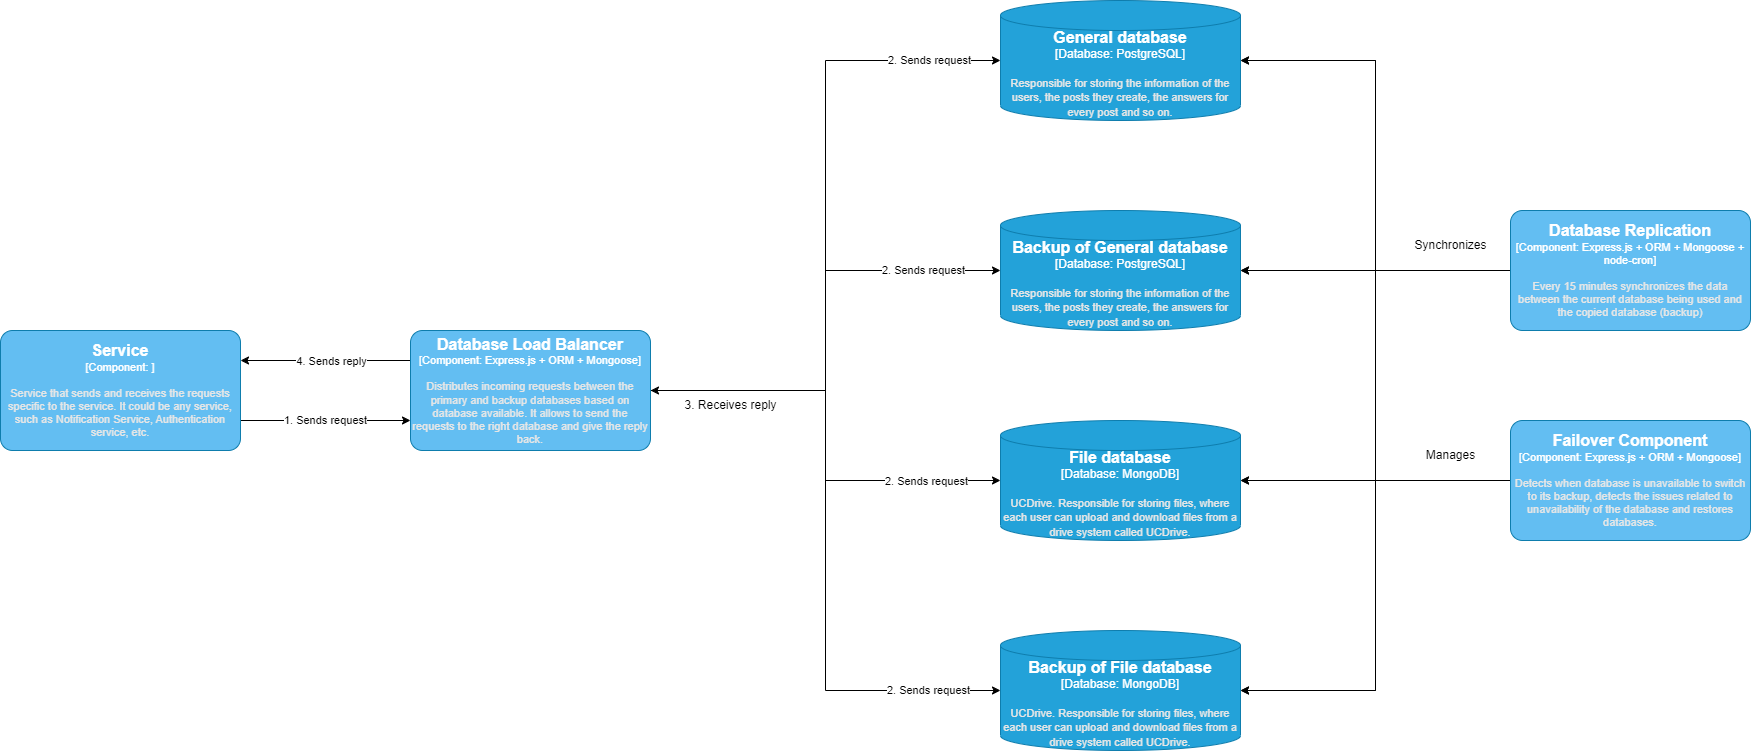

The diagram above was exported from draw.io. Its source (the exported page's mxGraphModel, read from the mxfile embedded in the PNG):
<mxGraphModel dx="2074" dy="1067" grid="1" gridSize="10" guides="1" tooltips="1" connect="1" arrows="1" fold="1" page="1" pageScale="1" pageWidth="850" pageHeight="1100" math="0" shadow="0">
  <root>
    <mxCell id="0" />
    <mxCell id="1" parent="0" />
    <object placeholders="1" c4Type="General database" c4Container="Database" c4Technology="PostgreSQL" c4Description="Responsible for storing the information of the users, the posts they create, the answers for every post and so on." label="&lt;font style=&quot;font-size: 16px&quot;&gt;&lt;b&gt;%c4Type%&lt;/b&gt;&lt;/font&gt;&lt;div&gt;[%c4Container%:&amp;nbsp;%c4Technology%]&lt;/div&gt;&lt;br&gt;&lt;div&gt;&lt;font style=&quot;font-size: 11px&quot;&gt;&lt;font color=&quot;#E6E6E6&quot;&gt;%c4Description%&lt;/font&gt;&lt;/div&gt;" id="ym5GvMo-bEmkEDSINsf--1">
      <mxCell style="shape=cylinder3;size=15;whiteSpace=wrap;html=1;boundedLbl=1;rounded=0;labelBackgroundColor=none;fillColor=#23A2D9;fontSize=12;fontColor=#ffffff;align=center;strokeColor=#0E7DAD;metaEdit=1;points=[[0.5,0,0],[1,0.25,0],[1,0.5,0],[1,0.75,0],[0.5,1,0],[0,0.75,0],[0,0.5,0],[0,0.25,0]];resizable=0;" parent="1" vertex="1">
        <mxGeometry x="1640" y="90" width="240" height="120" as="geometry" />
      </mxCell>
    </object>
    <object placeholders="1" c4Type="Backup of General database " c4Container="Database" c4Technology="PostgreSQL" c4Description="Responsible for storing the information of the users, the posts they create, the answers for every post and so on." label="&lt;font style=&quot;font-size: 16px&quot;&gt;&lt;b&gt;%c4Type%&lt;/b&gt;&lt;/font&gt;&lt;div&gt;[%c4Container%:&amp;nbsp;%c4Technology%]&lt;/div&gt;&lt;br&gt;&lt;div&gt;&lt;font style=&quot;font-size: 11px&quot;&gt;&lt;font color=&quot;#E6E6E6&quot;&gt;%c4Description%&lt;/font&gt;&lt;/div&gt;" id="6sXk5Za_UmWqFzGBqIpB-3">
      <mxCell style="shape=cylinder3;size=15;whiteSpace=wrap;html=1;boundedLbl=1;rounded=0;labelBackgroundColor=none;fillColor=#23A2D9;fontSize=12;fontColor=#ffffff;align=center;strokeColor=#0E7DAD;metaEdit=1;points=[[0.5,0,0],[1,0.25,0],[1,0.5,0],[1,0.75,0],[0.5,1,0],[0,0.75,0],[0,0.5,0],[0,0.25,0]];resizable=0;" parent="1" vertex="1">
        <mxGeometry x="1640" y="300" width="240" height="120" as="geometry" />
      </mxCell>
    </object>
    <object placeholders="1" c4Type="Backup of File database " c4Container="Database" c4Technology="MongoDB" c4Description="UCDrive. Responsible for storing files, where each user can upload and download files from a drive system called UCDrive." label="&lt;font style=&quot;font-size: 16px&quot;&gt;&lt;b&gt;%c4Type%&lt;/b&gt;&lt;/font&gt;&lt;div&gt;[%c4Container%:&amp;nbsp;%c4Technology%]&lt;/div&gt;&lt;br&gt;&lt;div&gt;&lt;font style=&quot;font-size: 11px&quot;&gt;&lt;font color=&quot;#E6E6E6&quot;&gt;%c4Description%&lt;/font&gt;&lt;/div&gt;" id="6sXk5Za_UmWqFzGBqIpB-4">
      <mxCell style="shape=cylinder3;size=15;whiteSpace=wrap;html=1;boundedLbl=1;rounded=0;labelBackgroundColor=none;fillColor=#23A2D9;fontSize=12;fontColor=#ffffff;align=center;strokeColor=#0E7DAD;metaEdit=1;points=[[0.5,0,0],[1,0.25,0],[1,0.5,0],[1,0.75,0],[0.5,1,0],[0,0.75,0],[0,0.5,0],[0,0.25,0]];resizable=0;" parent="1" vertex="1">
        <mxGeometry x="1640" y="720" width="240" height="120" as="geometry" />
      </mxCell>
    </object>
    <mxCell id="KsBoEJFYeNx_crIhW33c-2" style="edgeStyle=orthogonalEdgeStyle;rounded=0;orthogonalLoop=1;jettySize=auto;html=1;entryX=1;entryY=0.5;entryDx=0;entryDy=0;entryPerimeter=0;" parent="1" source="6sXk5Za_UmWqFzGBqIpB-5" target="ym5GvMo-bEmkEDSINsf--1" edge="1">
      <mxGeometry relative="1" as="geometry" />
    </mxCell>
    <mxCell id="KsBoEJFYeNx_crIhW33c-3" style="edgeStyle=orthogonalEdgeStyle;rounded=0;orthogonalLoop=1;jettySize=auto;html=1;entryX=1;entryY=0.5;entryDx=0;entryDy=0;entryPerimeter=0;" parent="1" source="6sXk5Za_UmWqFzGBqIpB-5" target="6sXk5Za_UmWqFzGBqIpB-3" edge="1">
      <mxGeometry relative="1" as="geometry" />
    </mxCell>
    <mxCell id="KsBoEJFYeNx_crIhW33c-4" style="edgeStyle=orthogonalEdgeStyle;rounded=0;orthogonalLoop=1;jettySize=auto;html=1;entryX=1;entryY=0.5;entryDx=0;entryDy=0;entryPerimeter=0;" parent="1" source="6sXk5Za_UmWqFzGBqIpB-5" target="ym5GvMo-bEmkEDSINsf--2" edge="1">
      <mxGeometry relative="1" as="geometry" />
    </mxCell>
    <mxCell id="KsBoEJFYeNx_crIhW33c-5" style="edgeStyle=orthogonalEdgeStyle;rounded=0;orthogonalLoop=1;jettySize=auto;html=1;entryX=1;entryY=0.5;entryDx=0;entryDy=0;entryPerimeter=0;" parent="1" source="6sXk5Za_UmWqFzGBqIpB-5" target="6sXk5Za_UmWqFzGBqIpB-4" edge="1">
      <mxGeometry relative="1" as="geometry" />
    </mxCell>
    <mxCell id="KsBoEJFYeNx_crIhW33c-10" style="edgeStyle=orthogonalEdgeStyle;rounded=0;orthogonalLoop=1;jettySize=auto;html=1;entryX=1;entryY=0.5;entryDx=0;entryDy=0;entryPerimeter=0;" parent="1" source="6sXk5Za_UmWqFzGBqIpB-5" target="ym5GvMo-bEmkEDSINsf--1" edge="1">
      <mxGeometry relative="1" as="geometry" />
    </mxCell>
    <object placeholders="1" c4Name="Database Replication" c4Type="Component" c4Technology="Express.js + ORM + Mongoose + node-cron" c4Description="Every 15 minutes synchronizes the data between the current database being used and the copied database (backup)" label="&lt;font style=&quot;font-size: 16px&quot;&gt;&lt;b&gt;%c4Name%&lt;/b&gt;&lt;/font&gt;&lt;div&gt;[%c4Type%: %c4Technology%]&lt;/div&gt;&lt;br&gt;&lt;div&gt;&lt;font style=&quot;font-size: 11px&quot;&gt;&lt;font color=&quot;#E6E6E6&quot;&gt;%c4Description%&lt;/font&gt;&lt;/div&gt;" id="6sXk5Za_UmWqFzGBqIpB-5">
      <mxCell style="rounded=1;whiteSpace=wrap;html=1;fontSize=11;labelBackgroundColor=none;fillColor=#63BEF2;fontColor=#ffffff;align=center;arcSize=10;strokeColor=#0E7DAD;metaEdit=1;resizable=0;points=[[0.25,0,0],[0.5,0,0],[0.75,0,0],[1,0.25,0],[1,0.5,0],[1,0.75,0],[0.75,1,0],[0.5,1,0],[0.25,1,0],[0,0.75,0],[0,0.5,0],[0,0.25,0]];" parent="1" vertex="1">
        <mxGeometry x="2150" y="300" width="240" height="120" as="geometry" />
      </mxCell>
    </object>
    <object placeholders="1" c4Type="File database " c4Container="Database" c4Technology="MongoDB" c4Description="UCDrive. Responsible for storing files, where each user can upload and download files from a drive system called UCDrive." label="&lt;font style=&quot;font-size: 16px&quot;&gt;&lt;b&gt;%c4Type%&lt;/b&gt;&lt;/font&gt;&lt;div&gt;[%c4Container%:&amp;nbsp;%c4Technology%]&lt;/div&gt;&lt;br&gt;&lt;div&gt;&lt;font style=&quot;font-size: 11px&quot;&gt;&lt;font color=&quot;#E6E6E6&quot;&gt;%c4Description%&lt;/font&gt;&lt;/div&gt;" id="ym5GvMo-bEmkEDSINsf--2">
      <mxCell style="shape=cylinder3;size=15;whiteSpace=wrap;html=1;boundedLbl=1;rounded=0;labelBackgroundColor=none;fillColor=#23A2D9;fontSize=12;fontColor=#ffffff;align=center;strokeColor=#0E7DAD;metaEdit=1;points=[[0.5,0,0],[1,0.25,0],[1,0.5,0],[1,0.75,0],[0.5,1,0],[0,0.75,0],[0,0.5,0],[0,0.25,0]];resizable=0;" parent="1" vertex="1">
        <mxGeometry x="1640" y="510" width="240" height="120" as="geometry" />
      </mxCell>
    </object>
    <mxCell id="KsBoEJFYeNx_crIhW33c-7" style="edgeStyle=orthogonalEdgeStyle;rounded=0;orthogonalLoop=1;jettySize=auto;html=1;entryX=1;entryY=0.5;entryDx=0;entryDy=0;entryPerimeter=0;" parent="1" source="KsBoEJFYeNx_crIhW33c-6" target="ym5GvMo-bEmkEDSINsf--2" edge="1">
      <mxGeometry relative="1" as="geometry" />
    </mxCell>
    <mxCell id="KsBoEJFYeNx_crIhW33c-8" style="edgeStyle=orthogonalEdgeStyle;rounded=0;orthogonalLoop=1;jettySize=auto;html=1;entryX=1;entryY=0.5;entryDx=0;entryDy=0;entryPerimeter=0;" parent="1" source="KsBoEJFYeNx_crIhW33c-6" target="6sXk5Za_UmWqFzGBqIpB-3" edge="1">
      <mxGeometry relative="1" as="geometry" />
    </mxCell>
    <mxCell id="KsBoEJFYeNx_crIhW33c-9" style="edgeStyle=orthogonalEdgeStyle;rounded=0;orthogonalLoop=1;jettySize=auto;html=1;entryX=1;entryY=0.5;entryDx=0;entryDy=0;entryPerimeter=0;" parent="1" source="KsBoEJFYeNx_crIhW33c-6" target="6sXk5Za_UmWqFzGBqIpB-4" edge="1">
      <mxGeometry relative="1" as="geometry" />
    </mxCell>
    <object placeholders="1" c4Name="Failover Component" c4Type="Component" c4Technology="Express.js + ORM + Mongoose" c4Description="Detects when database is unavailable to switch to its backup, detects the issues related to unavailability of the database and restores databases." label="&lt;font style=&quot;font-size: 16px&quot;&gt;&lt;b&gt;%c4Name%&lt;/b&gt;&lt;/font&gt;&lt;div&gt;[%c4Type%: %c4Technology%]&lt;/div&gt;&lt;br&gt;&lt;div&gt;&lt;font style=&quot;font-size: 11px&quot;&gt;&lt;font color=&quot;#E6E6E6&quot;&gt;%c4Description%&lt;/font&gt;&lt;/div&gt;" id="KsBoEJFYeNx_crIhW33c-6">
      <mxCell style="rounded=1;whiteSpace=wrap;html=1;fontSize=11;labelBackgroundColor=none;fillColor=#63BEF2;fontColor=#ffffff;align=center;arcSize=10;strokeColor=#0E7DAD;metaEdit=1;resizable=0;points=[[0.25,0,0],[0.5,0,0],[0.75,0,0],[1,0.25,0],[1,0.5,0],[1,0.75,0],[0.75,1,0],[0.5,1,0],[0.25,1,0],[0,0.75,0],[0,0.5,0],[0,0.25,0]];" parent="1" vertex="1">
        <mxGeometry x="2150" y="510" width="240" height="120" as="geometry" />
      </mxCell>
    </object>
    <mxCell id="KsBoEJFYeNx_crIhW33c-12" value="2. Sends request" style="edgeStyle=orthogonalEdgeStyle;rounded=0;orthogonalLoop=1;jettySize=auto;html=1;entryX=0;entryY=0.5;entryDx=0;entryDy=0;entryPerimeter=0;" parent="1" source="KsBoEJFYeNx_crIhW33c-11" target="ym5GvMo-bEmkEDSINsf--1" edge="1">
      <mxGeometry x="0.7913" relative="1" as="geometry">
        <mxPoint as="offset" />
      </mxGeometry>
    </mxCell>
    <mxCell id="KsBoEJFYeNx_crIhW33c-13" value="2. Sends request" style="edgeStyle=orthogonalEdgeStyle;rounded=0;orthogonalLoop=1;jettySize=auto;html=1;entryX=0;entryY=0.5;entryDx=0;entryDy=0;entryPerimeter=0;" parent="1" source="KsBoEJFYeNx_crIhW33c-11" target="6sXk5Za_UmWqFzGBqIpB-3" edge="1">
      <mxGeometry x="0.6712" relative="1" as="geometry">
        <mxPoint as="offset" />
      </mxGeometry>
    </mxCell>
    <mxCell id="KsBoEJFYeNx_crIhW33c-14" style="edgeStyle=orthogonalEdgeStyle;rounded=0;orthogonalLoop=1;jettySize=auto;html=1;entryX=0;entryY=0.5;entryDx=0;entryDy=0;entryPerimeter=0;" parent="1" source="KsBoEJFYeNx_crIhW33c-11" target="ym5GvMo-bEmkEDSINsf--2" edge="1">
      <mxGeometry relative="1" as="geometry" />
    </mxCell>
    <mxCell id="dCStEIc0YaK_vWbLQzwN-5" value="2. Sends request" style="edgeLabel;html=1;align=center;verticalAlign=middle;resizable=0;points=[];" parent="KsBoEJFYeNx_crIhW33c-14" connectable="0" vertex="1">
      <mxGeometry x="0.715" y="-4" relative="1" as="geometry">
        <mxPoint x="-12" y="-4" as="offset" />
      </mxGeometry>
    </mxCell>
    <mxCell id="KsBoEJFYeNx_crIhW33c-15" value="2. Sends request" style="edgeStyle=orthogonalEdgeStyle;rounded=0;orthogonalLoop=1;jettySize=auto;html=1;exitX=1;exitY=0.5;exitDx=0;exitDy=0;exitPerimeter=0;entryX=0;entryY=0.5;entryDx=0;entryDy=0;entryPerimeter=0;startArrow=classic;startFill=1;" parent="1" source="KsBoEJFYeNx_crIhW33c-11" target="6sXk5Za_UmWqFzGBqIpB-4" edge="1">
      <mxGeometry x="0.7798" relative="1" as="geometry">
        <mxPoint as="offset" />
      </mxGeometry>
    </mxCell>
    <mxCell id="dCStEIc0YaK_vWbLQzwN-4" style="edgeStyle=orthogonalEdgeStyle;rounded=0;orthogonalLoop=1;jettySize=auto;html=1;exitX=0;exitY=0.25;exitDx=0;exitDy=0;exitPerimeter=0;entryX=1;entryY=0.25;entryDx=0;entryDy=0;entryPerimeter=0;" parent="1" source="KsBoEJFYeNx_crIhW33c-11" target="dCStEIc0YaK_vWbLQzwN-1" edge="1">
      <mxGeometry relative="1" as="geometry" />
    </mxCell>
    <mxCell id="dCStEIc0YaK_vWbLQzwN-17" value="4. Sends reply" style="edgeLabel;html=1;align=center;verticalAlign=middle;resizable=0;points=[];" parent="dCStEIc0YaK_vWbLQzwN-4" connectable="0" vertex="1">
      <mxGeometry x="-0.187" y="-5" relative="1" as="geometry">
        <mxPoint x="-11" y="5" as="offset" />
      </mxGeometry>
    </mxCell>
    <object placeholders="1" c4Name="Database Load Balancer" c4Type="Component" c4Technology="Express.js + ORM + Mongoose" c4Description="Distributes incoming requests between the primary and backup databases based on database available. It allows to send the requests to the right database and give the reply back." label="&lt;font style=&quot;font-size: 16px&quot;&gt;&lt;b&gt;%c4Name%&lt;/b&gt;&lt;/font&gt;&lt;div&gt;[%c4Type%: %c4Technology%]&lt;/div&gt;&lt;br&gt;&lt;div&gt;&lt;font style=&quot;font-size: 11px&quot;&gt;&lt;font color=&quot;#E6E6E6&quot;&gt;%c4Description%&lt;/font&gt;&lt;/div&gt;" id="KsBoEJFYeNx_crIhW33c-11">
      <mxCell style="rounded=1;whiteSpace=wrap;html=1;fontSize=11;labelBackgroundColor=none;fillColor=#63BEF2;fontColor=#ffffff;align=center;arcSize=10;strokeColor=#0E7DAD;metaEdit=1;resizable=0;points=[[0.25,0,0],[0.5,0,0],[0.75,0,0],[1,0.25,0],[1,0.5,0],[1,0.75,0],[0.75,1,0],[0.5,1,0],[0.25,1,0],[0,0.75,0],[0,0.5,0],[0,0.25,0]];" parent="1" vertex="1">
        <mxGeometry x="1050" y="420" width="240" height="120" as="geometry" />
      </mxCell>
    </object>
    <mxCell id="dCStEIc0YaK_vWbLQzwN-3" value="1. Sends request" style="edgeStyle=orthogonalEdgeStyle;rounded=0;orthogonalLoop=1;jettySize=auto;html=1;exitX=1;exitY=0.75;exitDx=0;exitDy=0;exitPerimeter=0;entryX=0;entryY=0.75;entryDx=0;entryDy=0;entryPerimeter=0;" parent="1" source="dCStEIc0YaK_vWbLQzwN-1" target="KsBoEJFYeNx_crIhW33c-11" edge="1">
      <mxGeometry relative="1" as="geometry" />
    </mxCell>
    <object placeholders="1" c4Name="Service" c4Type="Component" c4Technology="" c4Description="Service that sends and receives the requests specific to the service. It could be any service, such as Notification Service, Authentication service, etc." label="&lt;font style=&quot;font-size: 16px&quot;&gt;&lt;b&gt;%c4Name%&lt;/b&gt;&lt;/font&gt;&lt;div&gt;[%c4Type%: %c4Technology%]&lt;/div&gt;&lt;br&gt;&lt;div&gt;&lt;font style=&quot;font-size: 11px&quot;&gt;&lt;font color=&quot;#E6E6E6&quot;&gt;%c4Description%&lt;/font&gt;&lt;/div&gt;" id="dCStEIc0YaK_vWbLQzwN-1">
      <mxCell style="rounded=1;whiteSpace=wrap;html=1;fontSize=11;labelBackgroundColor=none;fillColor=#63BEF2;fontColor=#ffffff;align=center;arcSize=10;strokeColor=#0E7DAD;metaEdit=1;resizable=0;points=[[0.25,0,0],[0.5,0,0],[0.75,0,0],[1,0.25,0],[1,0.5,0],[1,0.75,0],[0.75,1,0],[0.5,1,0],[0.25,1,0],[0,0.75,0],[0,0.5,0],[0,0.25,0]];" parent="1" vertex="1">
        <mxGeometry x="640" y="420" width="240" height="120" as="geometry" />
      </mxCell>
    </object>
    <mxCell id="dCStEIc0YaK_vWbLQzwN-7" value="3. Receives reply" style="text;html=1;align=center;verticalAlign=middle;resizable=0;points=[];autosize=1;strokeColor=none;fillColor=none;" parent="1" vertex="1">
      <mxGeometry x="1310" y="480" width="120" height="30" as="geometry" />
    </mxCell>
    <mxCell id="dCStEIc0YaK_vWbLQzwN-18" value="Synchronizes" style="text;html=1;align=center;verticalAlign=middle;resizable=0;points=[];autosize=1;strokeColor=none;fillColor=none;" parent="1" vertex="1">
      <mxGeometry x="2040" y="320" width="100" height="30" as="geometry" />
    </mxCell>
    <mxCell id="dCStEIc0YaK_vWbLQzwN-20" value="Manages" style="text;html=1;align=center;verticalAlign=middle;resizable=0;points=[];autosize=1;strokeColor=none;fillColor=none;" parent="1" vertex="1">
      <mxGeometry x="2055" y="530" width="70" height="30" as="geometry" />
    </mxCell>
  </root>
</mxGraphModel>